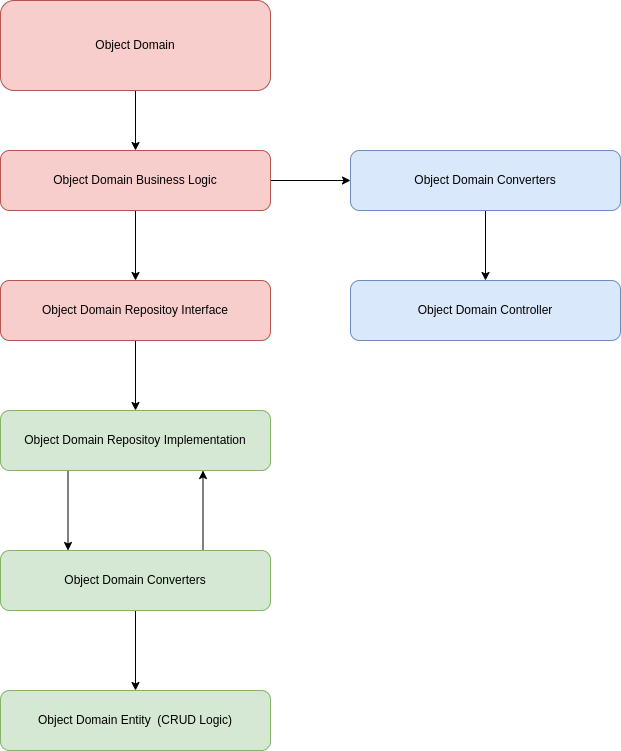

The diagram above was exported from draw.io. Its source (the exported page's mxGraphModel, read from the mxfile embedded in the PNG):
<mxGraphModel dx="1248" dy="581" grid="1" gridSize="10" guides="1" tooltips="1" connect="1" arrows="1" fold="1" page="1" pageScale="1" pageWidth="850" pageHeight="1100" math="0" shadow="0">
  <root>
    <mxCell id="0" />
    <mxCell id="1" parent="0" />
    <mxCell id="szZ_dZn8qM4OzKUJ3o_U-3" style="edgeStyle=orthogonalEdgeStyle;rounded=0;orthogonalLoop=1;jettySize=auto;html=1;entryX=0.5;entryY=0;entryDx=0;entryDy=0;" edge="1" parent="1" source="szZ_dZn8qM4OzKUJ3o_U-1" target="szZ_dZn8qM4OzKUJ3o_U-2">
      <mxGeometry relative="1" as="geometry" />
    </mxCell>
    <mxCell id="szZ_dZn8qM4OzKUJ3o_U-1" value="Object Domain" style="rounded=1;whiteSpace=wrap;html=1;fillColor=#f8cecc;strokeColor=#b85450;" vertex="1" parent="1">
      <mxGeometry x="240" y="70" width="270" height="90" as="geometry" />
    </mxCell>
    <mxCell id="szZ_dZn8qM4OzKUJ3o_U-6" style="edgeStyle=orthogonalEdgeStyle;rounded=0;orthogonalLoop=1;jettySize=auto;html=1;" edge="1" parent="1" source="szZ_dZn8qM4OzKUJ3o_U-2" target="szZ_dZn8qM4OzKUJ3o_U-5">
      <mxGeometry relative="1" as="geometry" />
    </mxCell>
    <mxCell id="szZ_dZn8qM4OzKUJ3o_U-17" style="edgeStyle=orthogonalEdgeStyle;rounded=0;orthogonalLoop=1;jettySize=auto;html=1;entryX=0;entryY=0.5;entryDx=0;entryDy=0;" edge="1" parent="1" source="szZ_dZn8qM4OzKUJ3o_U-2" target="szZ_dZn8qM4OzKUJ3o_U-16">
      <mxGeometry relative="1" as="geometry" />
    </mxCell>
    <mxCell id="szZ_dZn8qM4OzKUJ3o_U-2" value="Object Domain Business Logic" style="rounded=1;whiteSpace=wrap;html=1;fillColor=#f8cecc;strokeColor=#b85450;" vertex="1" parent="1">
      <mxGeometry x="240" y="220" width="270" height="60" as="geometry" />
    </mxCell>
    <mxCell id="szZ_dZn8qM4OzKUJ3o_U-8" style="edgeStyle=orthogonalEdgeStyle;rounded=0;orthogonalLoop=1;jettySize=auto;html=1;" edge="1" parent="1" source="szZ_dZn8qM4OzKUJ3o_U-5" target="szZ_dZn8qM4OzKUJ3o_U-7">
      <mxGeometry relative="1" as="geometry" />
    </mxCell>
    <mxCell id="szZ_dZn8qM4OzKUJ3o_U-5" value="Object Domain Repositoy Interface" style="rounded=1;whiteSpace=wrap;html=1;fillColor=#f8cecc;strokeColor=#b85450;" vertex="1" parent="1">
      <mxGeometry x="240" y="350" width="270" height="60" as="geometry" />
    </mxCell>
    <mxCell id="szZ_dZn8qM4OzKUJ3o_U-11" style="edgeStyle=orthogonalEdgeStyle;rounded=0;orthogonalLoop=1;jettySize=auto;html=1;exitX=0.25;exitY=1;exitDx=0;exitDy=0;entryX=0.25;entryY=0;entryDx=0;entryDy=0;" edge="1" parent="1" source="szZ_dZn8qM4OzKUJ3o_U-7" target="szZ_dZn8qM4OzKUJ3o_U-10">
      <mxGeometry relative="1" as="geometry" />
    </mxCell>
    <mxCell id="szZ_dZn8qM4OzKUJ3o_U-7" value="Object Domain Repositoy Implementation" style="rounded=1;whiteSpace=wrap;html=1;fillColor=#d5e8d4;strokeColor=#82b366;" vertex="1" parent="1">
      <mxGeometry x="240" y="480" width="270" height="60" as="geometry" />
    </mxCell>
    <mxCell id="szZ_dZn8qM4OzKUJ3o_U-9" value="Object Domain Controller" style="rounded=1;whiteSpace=wrap;html=1;fillColor=#dae8fc;strokeColor=#6c8ebf;" vertex="1" parent="1">
      <mxGeometry x="590" y="350" width="270" height="60" as="geometry" />
    </mxCell>
    <mxCell id="szZ_dZn8qM4OzKUJ3o_U-12" style="edgeStyle=orthogonalEdgeStyle;rounded=0;orthogonalLoop=1;jettySize=auto;html=1;entryX=0.75;entryY=1;entryDx=0;entryDy=0;exitX=0.75;exitY=0;exitDx=0;exitDy=0;" edge="1" parent="1" source="szZ_dZn8qM4OzKUJ3o_U-10" target="szZ_dZn8qM4OzKUJ3o_U-7">
      <mxGeometry relative="1" as="geometry">
        <mxPoint x="410" y="610" as="sourcePoint" />
      </mxGeometry>
    </mxCell>
    <mxCell id="szZ_dZn8qM4OzKUJ3o_U-14" style="edgeStyle=orthogonalEdgeStyle;rounded=0;orthogonalLoop=1;jettySize=auto;html=1;" edge="1" parent="1" source="szZ_dZn8qM4OzKUJ3o_U-10" target="szZ_dZn8qM4OzKUJ3o_U-13">
      <mxGeometry relative="1" as="geometry" />
    </mxCell>
    <mxCell id="szZ_dZn8qM4OzKUJ3o_U-10" value="Object Domain Converters" style="rounded=1;whiteSpace=wrap;html=1;fillColor=#d5e8d4;strokeColor=#82b366;" vertex="1" parent="1">
      <mxGeometry x="240" y="620" width="270" height="60" as="geometry" />
    </mxCell>
    <mxCell id="szZ_dZn8qM4OzKUJ3o_U-13" value="Object Domain Entity&amp;nbsp; (CRUD Logic)" style="rounded=1;whiteSpace=wrap;html=1;fillColor=#d5e8d4;strokeColor=#82b366;" vertex="1" parent="1">
      <mxGeometry x="240" y="760" width="270" height="60" as="geometry" />
    </mxCell>
    <mxCell id="szZ_dZn8qM4OzKUJ3o_U-18" style="edgeStyle=orthogonalEdgeStyle;rounded=0;orthogonalLoop=1;jettySize=auto;html=1;" edge="1" parent="1" source="szZ_dZn8qM4OzKUJ3o_U-16" target="szZ_dZn8qM4OzKUJ3o_U-9">
      <mxGeometry relative="1" as="geometry" />
    </mxCell>
    <mxCell id="szZ_dZn8qM4OzKUJ3o_U-16" value="Object Domain Converters" style="rounded=1;whiteSpace=wrap;html=1;fillColor=#dae8fc;strokeColor=#6c8ebf;" vertex="1" parent="1">
      <mxGeometry x="590" y="220" width="270" height="60" as="geometry" />
    </mxCell>
  </root>
</mxGraphModel>